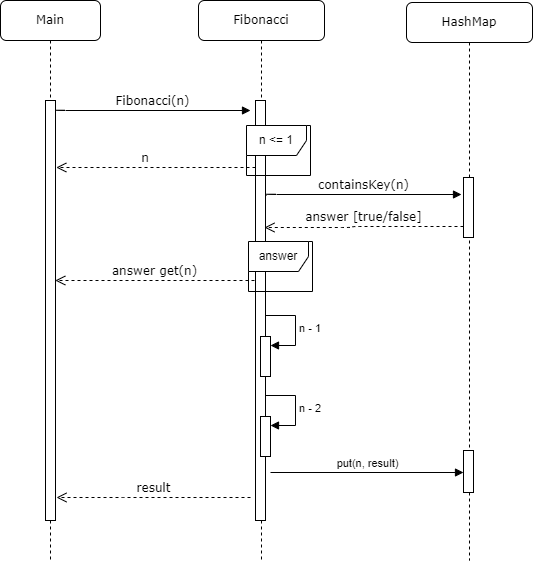

The diagram above was exported from draw.io. Its source (the exported page's mxGraphModel, read from the mxfile embedded in the PNG):
<mxGraphModel dx="1050" dy="565" grid="1" gridSize="10" guides="1" tooltips="1" connect="1" arrows="1" fold="1" page="1" pageScale="1" pageWidth="1100" pageHeight="850" background="none" math="0" shadow="0">
  <root>
    <mxCell id="0" />
    <mxCell id="1" parent="0" />
    <mxCell id="7baba1c4bc27f4b0-2" value="Fibonacci" style="shape=umlLifeline;perimeter=lifelinePerimeter;whiteSpace=wrap;html=1;container=1;collapsible=0;recursiveResize=0;outlineConnect=0;rounded=1;shadow=0;comic=0;labelBackgroundColor=none;strokeWidth=1;fontFamily=Verdana;fontSize=12;align=center;" parent="1" vertex="1">
      <mxGeometry x="298" y="80" width="126" height="560" as="geometry" />
    </mxCell>
    <mxCell id="7baba1c4bc27f4b0-10" value="" style="html=1;points=[];perimeter=orthogonalPerimeter;rounded=0;shadow=0;comic=0;labelBackgroundColor=none;strokeWidth=1;fontFamily=Verdana;fontSize=12;align=center;" parent="7baba1c4bc27f4b0-2" vertex="1">
      <mxGeometry x="57" y="100" width="10" height="420" as="geometry" />
    </mxCell>
    <mxCell id="7baba1c4bc27f4b0-8" value="Main" style="shape=umlLifeline;perimeter=lifelinePerimeter;whiteSpace=wrap;html=1;container=1;collapsible=0;recursiveResize=0;outlineConnect=0;rounded=1;shadow=0;comic=0;labelBackgroundColor=none;strokeWidth=1;fontFamily=Verdana;fontSize=12;align=center;" parent="1" vertex="1">
      <mxGeometry x="100" y="80" width="100" height="560" as="geometry" />
    </mxCell>
    <mxCell id="7baba1c4bc27f4b0-9" value="" style="html=1;points=[];perimeter=orthogonalPerimeter;rounded=0;shadow=0;comic=0;labelBackgroundColor=none;strokeWidth=1;fontFamily=Verdana;fontSize=12;align=center;" parent="7baba1c4bc27f4b0-8" vertex="1">
      <mxGeometry x="45" y="100" width="10" height="420" as="geometry" />
    </mxCell>
    <mxCell id="7baba1c4bc27f4b0-11" value="Fibonacci(n)" style="html=1;verticalAlign=bottom;endArrow=block;labelBackgroundColor=none;fontFamily=Verdana;fontSize=12;edgeStyle=elbowEdgeStyle;elbow=vertical;" parent="1" edge="1">
      <mxGeometry relative="1" as="geometry">
        <mxPoint x="155" y="191" as="sourcePoint" />
        <mxPoint x="350" y="190" as="targetPoint" />
        <Array as="points">
          <mxPoint x="390" y="190" />
        </Array>
      </mxGeometry>
    </mxCell>
    <mxCell id="zxNr7Nlu_VD_O-qwLZbw-9" value="result" style="html=1;verticalAlign=bottom;endArrow=open;dashed=1;endSize=8;labelBackgroundColor=none;fontFamily=Verdana;fontSize=12;edgeStyle=elbowEdgeStyle;elbow=horizontal;" edge="1" parent="1">
      <mxGeometry relative="1" as="geometry">
        <mxPoint x="156" y="577" as="targetPoint" />
        <Array as="points">
          <mxPoint x="232" y="577" />
          <mxPoint x="262" y="577" />
        </Array>
        <mxPoint x="350" y="577" as="sourcePoint" />
      </mxGeometry>
    </mxCell>
    <mxCell id="zxNr7Nlu_VD_O-qwLZbw-21" value="n &amp;lt;= 1" style="shape=umlFrame;whiteSpace=wrap;html=1;pointerEvents=0;" vertex="1" parent="1">
      <mxGeometry x="346" y="205" width="64" height="50" as="geometry" />
    </mxCell>
    <mxCell id="zxNr7Nlu_VD_O-qwLZbw-22" value="answer get(n)" style="html=1;verticalAlign=bottom;endArrow=open;dashed=1;endSize=8;labelBackgroundColor=none;fontFamily=Verdana;fontSize=12;edgeStyle=elbowEdgeStyle;elbow=vertical;entryX=0.98;entryY=0.23;entryDx=0;entryDy=0;entryPerimeter=0;" edge="1" parent="1">
      <mxGeometry x="0.0005" relative="1" as="geometry">
        <mxPoint x="154.79999999999995" y="360.70000000000005" as="targetPoint" />
        <Array as="points">
          <mxPoint x="242" y="360" />
          <mxPoint x="272" y="360" />
        </Array>
        <mxPoint x="354" y="360" as="sourcePoint" />
        <mxPoint as="offset" />
      </mxGeometry>
    </mxCell>
    <mxCell id="zxNr7Nlu_VD_O-qwLZbw-23" value="HashMap" style="shape=umlLifeline;perimeter=lifelinePerimeter;whiteSpace=wrap;html=1;container=1;collapsible=0;recursiveResize=0;outlineConnect=0;rounded=1;shadow=0;comic=0;labelBackgroundColor=none;strokeWidth=1;fontFamily=Verdana;fontSize=12;align=center;" vertex="1" parent="1">
      <mxGeometry x="506" y="82" width="126" height="558" as="geometry" />
    </mxCell>
    <mxCell id="zxNr7Nlu_VD_O-qwLZbw-24" value="" style="html=1;points=[];perimeter=orthogonalPerimeter;rounded=0;shadow=0;comic=0;labelBackgroundColor=none;strokeWidth=1;fontFamily=Verdana;fontSize=12;align=center;" vertex="1" parent="zxNr7Nlu_VD_O-qwLZbw-23">
      <mxGeometry x="57" y="175" width="10" height="60" as="geometry" />
    </mxCell>
    <mxCell id="zxNr7Nlu_VD_O-qwLZbw-36" value="" style="html=1;points=[[0,0,0,0,5],[0,1,0,0,-5],[1,0,0,0,5],[1,1,0,0,-5]];perimeter=orthogonalPerimeter;outlineConnect=0;targetShapes=umlLifeline;portConstraint=eastwest;newEdgeStyle={&quot;curved&quot;:0,&quot;rounded&quot;:0};" vertex="1" parent="zxNr7Nlu_VD_O-qwLZbw-23">
      <mxGeometry x="57" y="448" width="10" height="42" as="geometry" />
    </mxCell>
    <mxCell id="zxNr7Nlu_VD_O-qwLZbw-25" value="containsKey(n)" style="html=1;verticalAlign=bottom;endArrow=block;labelBackgroundColor=none;fontFamily=Verdana;fontSize=12;edgeStyle=elbowEdgeStyle;elbow=vertical;" edge="1" parent="1">
      <mxGeometry relative="1" as="geometry">
        <mxPoint x="366" y="275" as="sourcePoint" />
        <mxPoint x="561" y="274" as="targetPoint" />
        <Array as="points">
          <mxPoint x="601" y="274" />
        </Array>
      </mxGeometry>
    </mxCell>
    <mxCell id="zxNr7Nlu_VD_O-qwLZbw-28" value="answer [true/false]" style="html=1;verticalAlign=bottom;endArrow=open;dashed=1;endSize=8;labelBackgroundColor=none;fontFamily=Verdana;fontSize=12;edgeStyle=elbowEdgeStyle;elbow=horizontal;entryX=0.98;entryY=0.23;entryDx=0;entryDy=0;entryPerimeter=0;" edge="1" parent="1">
      <mxGeometry relative="1" as="geometry">
        <mxPoint x="364" y="307" as="targetPoint" />
        <Array as="points">
          <mxPoint x="451" y="306" />
          <mxPoint x="481" y="306" />
        </Array>
        <mxPoint x="563" y="306" as="sourcePoint" />
      </mxGeometry>
    </mxCell>
    <mxCell id="zxNr7Nlu_VD_O-qwLZbw-29" value="answer" style="shape=umlFrame;whiteSpace=wrap;html=1;pointerEvents=0;" vertex="1" parent="1">
      <mxGeometry x="348" y="321" width="64" height="50" as="geometry" />
    </mxCell>
    <mxCell id="zxNr7Nlu_VD_O-qwLZbw-30" value="n&amp;nbsp; &amp;nbsp; &amp;nbsp;" style="html=1;verticalAlign=bottom;endArrow=open;dashed=1;endSize=8;labelBackgroundColor=none;fontFamily=Verdana;fontSize=12;edgeStyle=elbowEdgeStyle;elbow=vertical;entryX=0.98;entryY=0.23;entryDx=0;entryDy=0;entryPerimeter=0;" edge="1" parent="1">
      <mxGeometry x="0.0005" relative="1" as="geometry">
        <mxPoint x="155.79999999999995" y="247.70000000000005" as="targetPoint" />
        <Array as="points">
          <mxPoint x="243" y="247" />
          <mxPoint x="273" y="247" />
        </Array>
        <mxPoint x="355" y="247" as="sourcePoint" />
        <mxPoint as="offset" />
      </mxGeometry>
    </mxCell>
    <mxCell id="zxNr7Nlu_VD_O-qwLZbw-32" value="" style="html=1;points=[[0,0,0,0,5],[0,1,0,0,-5],[1,0,0,0,5],[1,1,0,0,-5]];perimeter=orthogonalPerimeter;outlineConnect=0;targetShapes=umlLifeline;portConstraint=eastwest;newEdgeStyle={&quot;curved&quot;:0,&quot;rounded&quot;:0};" vertex="1" parent="1">
      <mxGeometry x="360" y="416" width="10" height="40" as="geometry" />
    </mxCell>
    <mxCell id="zxNr7Nlu_VD_O-qwLZbw-33" value="n - 1" style="html=1;align=left;spacingLeft=2;endArrow=block;rounded=0;edgeStyle=orthogonalEdgeStyle;curved=0;rounded=0;" edge="1" parent="1">
      <mxGeometry relative="1" as="geometry">
        <mxPoint x="365" y="395" as="sourcePoint" />
        <Array as="points">
          <mxPoint x="395" y="425" />
        </Array>
        <mxPoint x="370" y="425" as="targetPoint" />
      </mxGeometry>
    </mxCell>
    <mxCell id="zxNr7Nlu_VD_O-qwLZbw-34" value="" style="html=1;points=[[0,0,0,0,5],[0,1,0,0,-5],[1,0,0,0,5],[1,1,0,0,-5]];perimeter=orthogonalPerimeter;outlineConnect=0;targetShapes=umlLifeline;portConstraint=eastwest;newEdgeStyle={&quot;curved&quot;:0,&quot;rounded&quot;:0};" vertex="1" parent="1">
      <mxGeometry x="360" y="496" width="10" height="40" as="geometry" />
    </mxCell>
    <mxCell id="zxNr7Nlu_VD_O-qwLZbw-35" value="n - 2" style="html=1;align=left;spacingLeft=2;endArrow=block;rounded=0;edgeStyle=orthogonalEdgeStyle;curved=0;rounded=0;" edge="1" parent="1">
      <mxGeometry relative="1" as="geometry">
        <mxPoint x="365" y="475" as="sourcePoint" />
        <Array as="points">
          <mxPoint x="395" y="505" />
        </Array>
        <mxPoint x="370" y="505" as="targetPoint" />
      </mxGeometry>
    </mxCell>
    <mxCell id="zxNr7Nlu_VD_O-qwLZbw-37" value="put(n, result)" style="html=1;verticalAlign=bottom;endArrow=block;curved=0;rounded=0;entryX=0;entryY=0;entryDx=0;entryDy=5;arcSize=21;" edge="1" parent="1">
      <mxGeometry relative="1" as="geometry">
        <mxPoint x="370" y="552" as="sourcePoint" />
        <mxPoint x="563" y="552" as="targetPoint" />
      </mxGeometry>
    </mxCell>
  </root>
</mxGraphModel>